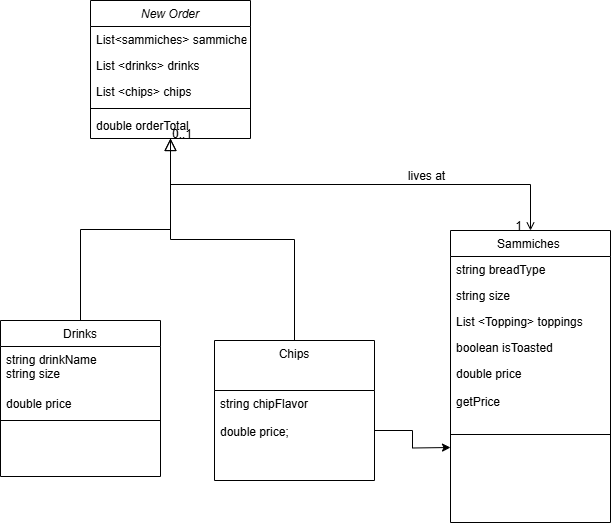

The diagram above was exported from draw.io. Its source (the exported page's mxGraphModel, read from the mxfile embedded in the PNG):
<mxGraphModel dx="1249" dy="577" grid="1" gridSize="10" guides="1" tooltips="1" connect="1" arrows="1" fold="1" page="1" pageScale="1" pageWidth="827" pageHeight="1169" math="0" shadow="0">
  <root>
    <mxCell id="WIyWlLk6GJQsqaUBKTNV-0" />
    <mxCell id="WIyWlLk6GJQsqaUBKTNV-1" parent="WIyWlLk6GJQsqaUBKTNV-0" />
    <mxCell id="zkfFHV4jXpPFQw0GAbJ--0" value="New Order" style="swimlane;fontStyle=2;align=center;verticalAlign=top;childLayout=stackLayout;horizontal=1;startSize=26;horizontalStack=0;resizeParent=1;resizeLast=0;collapsible=1;marginBottom=0;rounded=0;shadow=0;strokeWidth=1;" parent="WIyWlLk6GJQsqaUBKTNV-1" vertex="1">
      <mxGeometry x="210" y="40" width="160" height="138" as="geometry">
        <mxRectangle x="230" y="140" width="160" height="26" as="alternateBounds" />
      </mxGeometry>
    </mxCell>
    <mxCell id="zkfFHV4jXpPFQw0GAbJ--1" value="List&lt;sammiches&gt; sammiches" style="text;align=left;verticalAlign=top;spacingLeft=4;spacingRight=4;overflow=hidden;rotatable=0;points=[[0,0.5],[1,0.5]];portConstraint=eastwest;" parent="zkfFHV4jXpPFQw0GAbJ--0" vertex="1">
      <mxGeometry y="26" width="160" height="26" as="geometry" />
    </mxCell>
    <mxCell id="zkfFHV4jXpPFQw0GAbJ--2" value="List &lt;drinks&gt; drinks" style="text;align=left;verticalAlign=top;spacingLeft=4;spacingRight=4;overflow=hidden;rotatable=0;points=[[0,0.5],[1,0.5]];portConstraint=eastwest;rounded=0;shadow=0;html=0;" parent="zkfFHV4jXpPFQw0GAbJ--0" vertex="1">
      <mxGeometry y="52" width="160" height="26" as="geometry" />
    </mxCell>
    <mxCell id="zkfFHV4jXpPFQw0GAbJ--3" value="List &lt;chips&gt; chips" style="text;align=left;verticalAlign=top;spacingLeft=4;spacingRight=4;overflow=hidden;rotatable=0;points=[[0,0.5],[1,0.5]];portConstraint=eastwest;rounded=0;shadow=0;html=0;" parent="zkfFHV4jXpPFQw0GAbJ--0" vertex="1">
      <mxGeometry y="78" width="160" height="26" as="geometry" />
    </mxCell>
    <mxCell id="zkfFHV4jXpPFQw0GAbJ--4" value="" style="line;html=1;strokeWidth=1;align=left;verticalAlign=middle;spacingTop=-1;spacingLeft=3;spacingRight=3;rotatable=0;labelPosition=right;points=[];portConstraint=eastwest;" parent="zkfFHV4jXpPFQw0GAbJ--0" vertex="1">
      <mxGeometry y="104" width="160" height="8" as="geometry" />
    </mxCell>
    <mxCell id="zkfFHV4jXpPFQw0GAbJ--5" value="double orderTotal" style="text;align=left;verticalAlign=top;spacingLeft=4;spacingRight=4;overflow=hidden;rotatable=0;points=[[0,0.5],[1,0.5]];portConstraint=eastwest;" parent="zkfFHV4jXpPFQw0GAbJ--0" vertex="1">
      <mxGeometry y="112" width="160" height="26" as="geometry" />
    </mxCell>
    <mxCell id="zkfFHV4jXpPFQw0GAbJ--6" value="Drinks" style="swimlane;fontStyle=0;align=center;verticalAlign=top;childLayout=stackLayout;horizontal=1;startSize=26;horizontalStack=0;resizeParent=1;resizeLast=0;collapsible=1;marginBottom=0;rounded=0;shadow=0;strokeWidth=1;" parent="WIyWlLk6GJQsqaUBKTNV-1" vertex="1">
      <mxGeometry x="120" y="360" width="160" height="156" as="geometry">
        <mxRectangle x="130" y="380" width="160" height="26" as="alternateBounds" />
      </mxGeometry>
    </mxCell>
    <mxCell id="zkfFHV4jXpPFQw0GAbJ--7" value="string drinkName&#10;string size " style="text;align=left;verticalAlign=top;spacingLeft=4;spacingRight=4;overflow=hidden;rotatable=0;points=[[0,0.5],[1,0.5]];portConstraint=eastwest;" parent="zkfFHV4jXpPFQw0GAbJ--6" vertex="1">
      <mxGeometry y="26" width="160" height="44" as="geometry" />
    </mxCell>
    <mxCell id="zkfFHV4jXpPFQw0GAbJ--8" value="double price" style="text;align=left;verticalAlign=top;spacingLeft=4;spacingRight=4;overflow=hidden;rotatable=0;points=[[0,0.5],[1,0.5]];portConstraint=eastwest;rounded=0;shadow=0;html=0;" parent="zkfFHV4jXpPFQw0GAbJ--6" vertex="1">
      <mxGeometry y="70" width="160" height="26" as="geometry" />
    </mxCell>
    <mxCell id="zkfFHV4jXpPFQw0GAbJ--9" value="" style="line;html=1;strokeWidth=1;align=left;verticalAlign=middle;spacingTop=-1;spacingLeft=3;spacingRight=3;rotatable=0;labelPosition=right;points=[];portConstraint=eastwest;" parent="zkfFHV4jXpPFQw0GAbJ--6" vertex="1">
      <mxGeometry y="96" width="160" height="8" as="geometry" />
    </mxCell>
    <mxCell id="zkfFHV4jXpPFQw0GAbJ--12" value="" style="endArrow=block;endSize=10;endFill=0;shadow=0;strokeWidth=1;rounded=0;curved=0;edgeStyle=elbowEdgeStyle;elbow=vertical;" parent="WIyWlLk6GJQsqaUBKTNV-1" source="zkfFHV4jXpPFQw0GAbJ--6" target="zkfFHV4jXpPFQw0GAbJ--0" edge="1">
      <mxGeometry width="160" relative="1" as="geometry">
        <mxPoint x="200" y="203" as="sourcePoint" />
        <mxPoint x="200" y="203" as="targetPoint" />
      </mxGeometry>
    </mxCell>
    <mxCell id="zkfFHV4jXpPFQw0GAbJ--13" value="Chips" style="swimlane;fontStyle=0;align=center;verticalAlign=top;childLayout=stackLayout;horizontal=1;startSize=50;horizontalStack=0;resizeParent=1;resizeLast=0;collapsible=1;marginBottom=0;rounded=0;shadow=0;strokeWidth=1;" parent="WIyWlLk6GJQsqaUBKTNV-1" vertex="1">
      <mxGeometry x="334" y="380" width="160" height="140" as="geometry">
        <mxRectangle x="340" y="380" width="170" height="26" as="alternateBounds" />
      </mxGeometry>
    </mxCell>
    <mxCell id="zkfFHV4jXpPFQw0GAbJ--14" value="string chipFlavor&#10;&#10;double price;&#10;" style="text;align=left;verticalAlign=top;spacingLeft=4;spacingRight=4;overflow=hidden;rotatable=0;points=[[0,0.5],[1,0.5]];portConstraint=eastwest;" parent="zkfFHV4jXpPFQw0GAbJ--13" vertex="1">
      <mxGeometry y="50" width="160" height="80" as="geometry" />
    </mxCell>
    <mxCell id="zkfFHV4jXpPFQw0GAbJ--16" value="" style="endArrow=block;endSize=10;endFill=0;shadow=0;strokeWidth=1;rounded=0;curved=0;edgeStyle=elbowEdgeStyle;elbow=vertical;" parent="WIyWlLk6GJQsqaUBKTNV-1" source="zkfFHV4jXpPFQw0GAbJ--13" target="zkfFHV4jXpPFQw0GAbJ--0" edge="1">
      <mxGeometry width="160" relative="1" as="geometry">
        <mxPoint x="210" y="373" as="sourcePoint" />
        <mxPoint x="310" y="271" as="targetPoint" />
      </mxGeometry>
    </mxCell>
    <mxCell id="zkfFHV4jXpPFQw0GAbJ--17" value="Sammiches " style="swimlane;fontStyle=0;align=center;verticalAlign=top;childLayout=stackLayout;horizontal=1;startSize=26;horizontalStack=0;resizeParent=1;resizeLast=0;collapsible=1;marginBottom=0;rounded=0;shadow=0;strokeWidth=1;" parent="WIyWlLk6GJQsqaUBKTNV-1" vertex="1">
      <mxGeometry x="570" y="270" width="160" height="292" as="geometry">
        <mxRectangle x="550" y="140" width="160" height="26" as="alternateBounds" />
      </mxGeometry>
    </mxCell>
    <mxCell id="zkfFHV4jXpPFQw0GAbJ--18" value="string breadType" style="text;align=left;verticalAlign=top;spacingLeft=4;spacingRight=4;overflow=hidden;rotatable=0;points=[[0,0.5],[1,0.5]];portConstraint=eastwest;" parent="zkfFHV4jXpPFQw0GAbJ--17" vertex="1">
      <mxGeometry y="26" width="160" height="26" as="geometry" />
    </mxCell>
    <mxCell id="zkfFHV4jXpPFQw0GAbJ--19" value="string size" style="text;align=left;verticalAlign=top;spacingLeft=4;spacingRight=4;overflow=hidden;rotatable=0;points=[[0,0.5],[1,0.5]];portConstraint=eastwest;rounded=0;shadow=0;html=0;" parent="zkfFHV4jXpPFQw0GAbJ--17" vertex="1">
      <mxGeometry y="52" width="160" height="26" as="geometry" />
    </mxCell>
    <mxCell id="zkfFHV4jXpPFQw0GAbJ--20" value="List &lt;Topping&gt; toppings" style="text;align=left;verticalAlign=top;spacingLeft=4;spacingRight=4;overflow=hidden;rotatable=0;points=[[0,0.5],[1,0.5]];portConstraint=eastwest;rounded=0;shadow=0;html=0;" parent="zkfFHV4jXpPFQw0GAbJ--17" vertex="1">
      <mxGeometry y="78" width="160" height="26" as="geometry" />
    </mxCell>
    <mxCell id="zkfFHV4jXpPFQw0GAbJ--21" value="boolean isToasted&#10;" style="text;align=left;verticalAlign=top;spacingLeft=4;spacingRight=4;overflow=hidden;rotatable=0;points=[[0,0.5],[1,0.5]];portConstraint=eastwest;rounded=0;shadow=0;html=0;" parent="zkfFHV4jXpPFQw0GAbJ--17" vertex="1">
      <mxGeometry y="104" width="160" height="26" as="geometry" />
    </mxCell>
    <mxCell id="zkfFHV4jXpPFQw0GAbJ--22" value="double price&#10;&#10;getPrice&#10;" style="text;align=left;verticalAlign=top;spacingLeft=4;spacingRight=4;overflow=hidden;rotatable=0;points=[[0,0.5],[1,0.5]];portConstraint=eastwest;rounded=0;shadow=0;html=0;" parent="zkfFHV4jXpPFQw0GAbJ--17" vertex="1">
      <mxGeometry y="130" width="160" height="70" as="geometry" />
    </mxCell>
    <mxCell id="zkfFHV4jXpPFQw0GAbJ--23" value="" style="line;html=1;strokeWidth=1;align=left;verticalAlign=middle;spacingTop=-1;spacingLeft=3;spacingRight=3;rotatable=0;labelPosition=right;points=[];portConstraint=eastwest;" parent="zkfFHV4jXpPFQw0GAbJ--17" vertex="1">
      <mxGeometry y="200" width="160" height="8" as="geometry" />
    </mxCell>
    <mxCell id="zkfFHV4jXpPFQw0GAbJ--26" value="" style="endArrow=open;shadow=0;strokeWidth=1;rounded=0;curved=0;endFill=1;edgeStyle=elbowEdgeStyle;elbow=vertical;" parent="WIyWlLk6GJQsqaUBKTNV-1" source="zkfFHV4jXpPFQw0GAbJ--0" target="zkfFHV4jXpPFQw0GAbJ--17" edge="1">
      <mxGeometry x="0.5" y="41" relative="1" as="geometry">
        <mxPoint x="380" y="192" as="sourcePoint" />
        <mxPoint x="540" y="192" as="targetPoint" />
        <mxPoint x="-40" y="32" as="offset" />
      </mxGeometry>
    </mxCell>
    <mxCell id="zkfFHV4jXpPFQw0GAbJ--27" value="0..1" style="resizable=0;align=left;verticalAlign=bottom;labelBackgroundColor=none;fontSize=12;" parent="zkfFHV4jXpPFQw0GAbJ--26" connectable="0" vertex="1">
      <mxGeometry x="-1" relative="1" as="geometry">
        <mxPoint y="4" as="offset" />
      </mxGeometry>
    </mxCell>
    <mxCell id="zkfFHV4jXpPFQw0GAbJ--28" value="1" style="resizable=0;align=right;verticalAlign=bottom;labelBackgroundColor=none;fontSize=12;" parent="zkfFHV4jXpPFQw0GAbJ--26" connectable="0" vertex="1">
      <mxGeometry x="1" relative="1" as="geometry">
        <mxPoint x="-7" y="4" as="offset" />
      </mxGeometry>
    </mxCell>
    <mxCell id="zkfFHV4jXpPFQw0GAbJ--29" value="lives at" style="text;html=1;resizable=0;points=[];;align=center;verticalAlign=middle;labelBackgroundColor=none;rounded=0;shadow=0;strokeWidth=1;fontSize=12;" parent="zkfFHV4jXpPFQw0GAbJ--26" vertex="1" connectable="0">
      <mxGeometry x="0.5" y="49" relative="1" as="geometry">
        <mxPoint x="-38" y="40" as="offset" />
      </mxGeometry>
    </mxCell>
    <mxCell id="tQEDEKnyEKSqbfLh9rdn-2" value="" style="edgeStyle=orthogonalEdgeStyle;rounded=0;orthogonalLoop=1;jettySize=auto;html=1;" parent="WIyWlLk6GJQsqaUBKTNV-1" source="zkfFHV4jXpPFQw0GAbJ--14" edge="1">
      <mxGeometry relative="1" as="geometry">
        <mxPoint x="570" y="487" as="targetPoint" />
      </mxGeometry>
    </mxCell>
  </root>
</mxGraphModel>